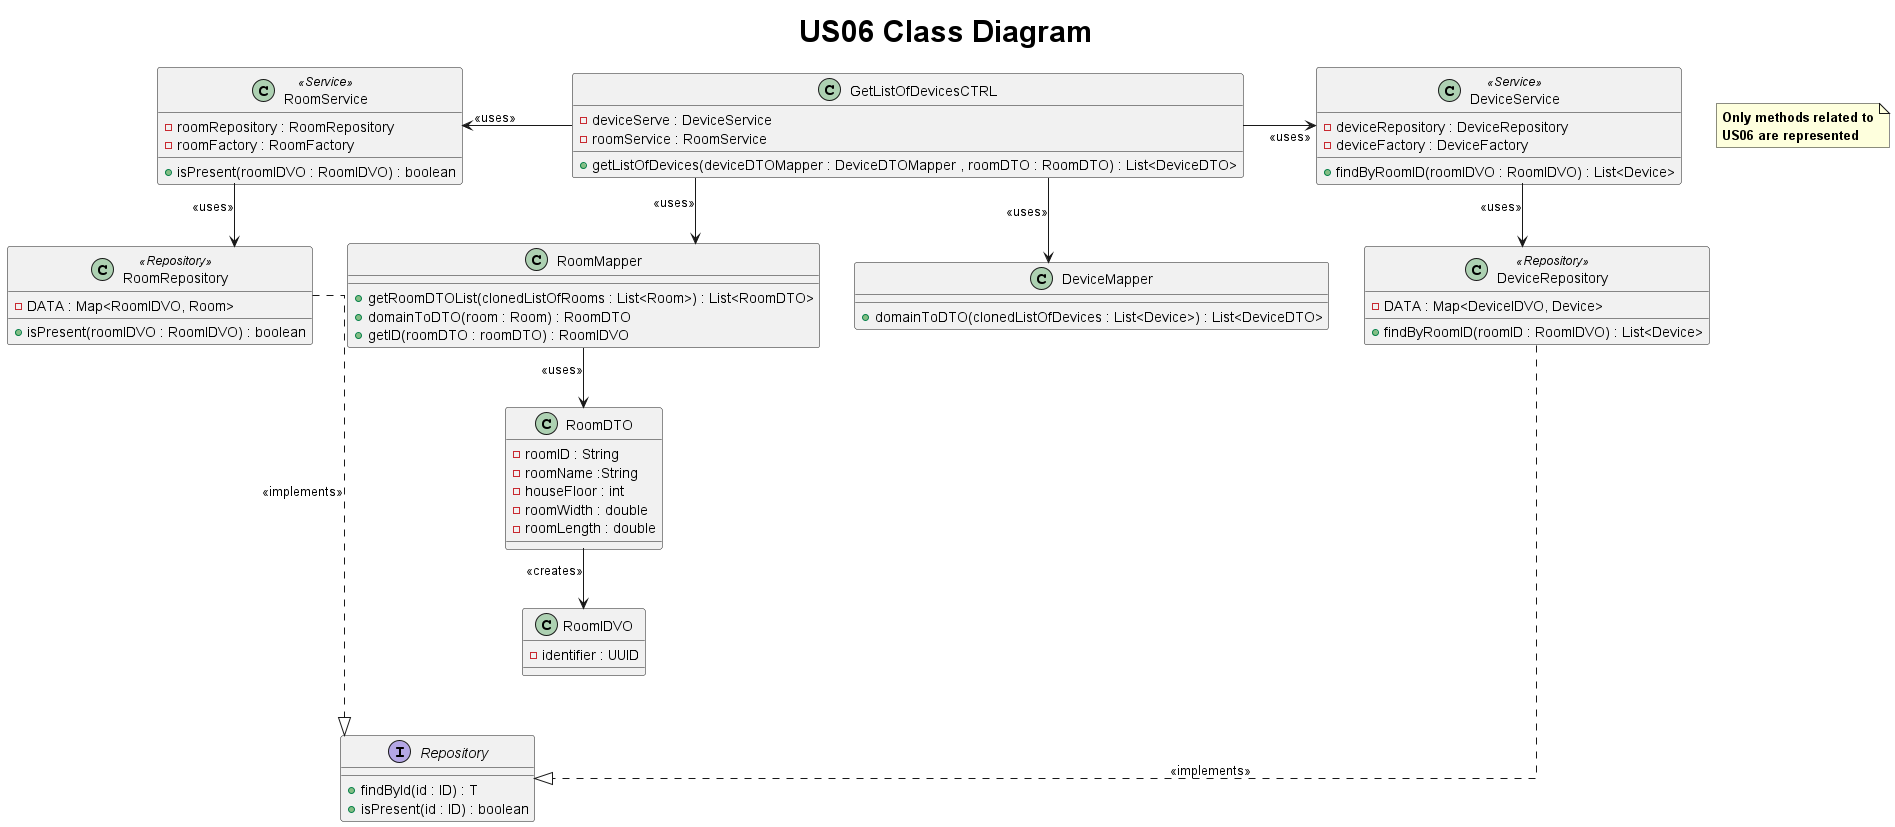

The diagram above was rendered by PlantUML. Its source (embedded in the PNG):
@startuml
        title <size: 30> US06 Class Diagram

 note "<b>Only methods related to\n<b>US06 are represented" as N1
 skinparam linetype ortho


 class GetListOfDevicesCTRL {
 - deviceServe : DeviceService
 - roomService : RoomService

 + getListOfDevices(deviceDTOMapper : DeviceDTOMapper , roomDTO : RoomDTO) : List<DeviceDTO>
 }


 class RoomService <<Service>>{
 - roomRepository : RoomRepository
 - roomFactory : RoomFactory

 + isPresent(roomIDVO : RoomIDVO) : boolean
 }


 class RoomRepository <<Repository>>{
 - DATA : Map<RoomIDVO, Room>

 + isPresent(roomIDVO : RoomIDVO) : boolean
 }


 class RoomMapper{
 + getRoomDTOList(clonedListOfRooms : List<Room>) : List<RoomDTO>
 + domainToDTO(room : Room) : RoomDTO
 + getID(roomDTO : roomDTO) : RoomIDVO
 }

 class RoomDTO{
 - roomID : String
 - roomName :String
 - houseFloor : int
 - roomWidth : double
 - roomLength : double
 }


 class RoomIDVO {
 - identifier : UUID
 }

 class DeviceService <<Service>>{
 - deviceRepository : DeviceRepository
 - deviceFactory : DeviceFactory

 + findByRoomID(roomIDVO : RoomIDVO) : List<Device>
 }

 class DeviceRepository <<Repository>>{
 - DATA : Map<DeviceIDVO, Device>

 + findByRoomID(roomID : RoomIDVO) : List<Device>
 }

 class DeviceMapper {
 + domainToDTO(clonedListOfDevices : List<Device>) : List<DeviceDTO>
}

 interface Repository{
 + findById(id : ID) : T
 + isPresent(id : ID) : boolean
 }

 GetListOfDevicesCTRL --left> RoomService : <<uses>>
 RoomService --> RoomRepository : <<uses>>

 GetListOfDevicesCTRL --> RoomMapper : <<uses>>
 RoomMapper --> RoomDTO : <<uses>>
 RoomDTO --> RoomIDVO : <<creates>>

 GetListOfDevicesCTRL --right> DeviceService : <<uses>>
 DeviceService --> DeviceRepository : <<uses>>

 GetListOfDevicesCTRL --> DeviceMapper : <<uses>>

 Repository <|....up RoomRepository : <<implements>>
 Repository <|....up DeviceRepository : <<implements>>

 @enduml